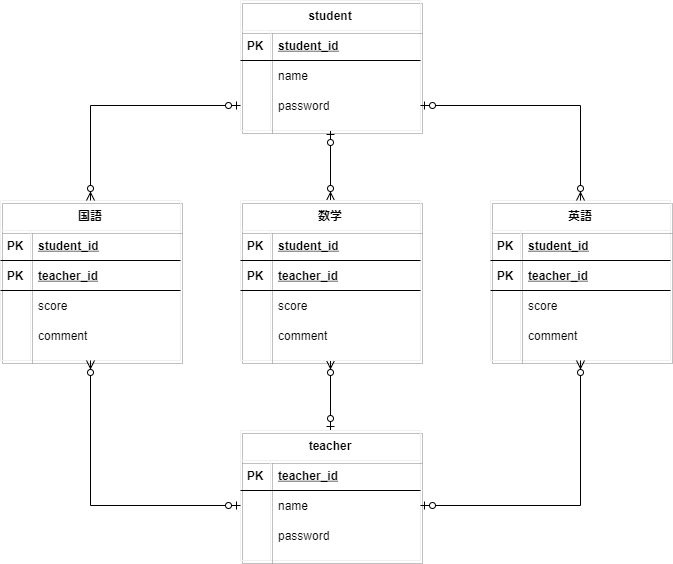

The diagram above was exported from draw.io. Its source (the exported page's mxGraphModel, read from the mxfile embedded in the PNG):
<mxGraphModel dx="714" dy="282" grid="1" gridSize="10" guides="1" tooltips="1" connect="1" arrows="1" fold="1" page="1" pageScale="1" pageWidth="827" pageHeight="1169" math="0" shadow="0">
  <root>
    <mxCell id="0" />
    <mxCell id="1" parent="0" />
    <mxCell id="396" style="edgeStyle=orthogonalEdgeStyle;rounded=0;orthogonalLoop=1;jettySize=auto;html=1;entryX=0.5;entryY=0;entryDx=0;entryDy=0;startArrow=ERzeroToOne;startFill=1;endArrow=ERzeroToMany;endFill=1;" parent="1" source="159" target="370" edge="1">
      <mxGeometry relative="1" as="geometry" />
    </mxCell>
    <mxCell id="159" value="student" style="shape=table;startSize=30;container=1;collapsible=1;childLayout=tableLayout;fixedRows=1;rowLines=0;fontStyle=1;align=center;resizeLast=1;shadow=1;strokeColor=#f0f0f0;fillColor=none;" parent="1" vertex="1">
      <mxGeometry x="320" y="40" width="180" height="130" as="geometry" />
    </mxCell>
    <mxCell id="160" value="" style="shape=partialRectangle;collapsible=0;dropTarget=0;pointerEvents=0;fillColor=none;top=0;left=0;bottom=1;right=0;points=[[0,0.5],[1,0.5]];portConstraint=eastwest;" parent="159" vertex="1">
      <mxGeometry y="30" width="180" height="30" as="geometry" />
    </mxCell>
    <mxCell id="161" value="PK" style="shape=partialRectangle;connectable=0;fillColor=none;top=0;left=0;bottom=0;right=0;fontStyle=1;overflow=hidden;" parent="160" vertex="1">
      <mxGeometry width="30" height="30" as="geometry" />
    </mxCell>
    <mxCell id="162" value="student_id" style="shape=partialRectangle;connectable=0;fillColor=none;top=0;left=0;bottom=0;right=0;align=left;spacingLeft=6;fontStyle=5;overflow=hidden;" parent="160" vertex="1">
      <mxGeometry x="30" width="150" height="30" as="geometry" />
    </mxCell>
    <mxCell id="163" value="" style="shape=partialRectangle;collapsible=0;dropTarget=0;pointerEvents=0;fillColor=none;top=0;left=0;bottom=0;right=0;points=[[0,0.5],[1,0.5]];portConstraint=eastwest;" parent="159" vertex="1">
      <mxGeometry y="60" width="180" height="30" as="geometry" />
    </mxCell>
    <mxCell id="164" value="" style="shape=partialRectangle;connectable=0;fillColor=none;top=0;left=0;bottom=0;right=0;editable=1;overflow=hidden;" parent="163" vertex="1">
      <mxGeometry width="30" height="30" as="geometry" />
    </mxCell>
    <mxCell id="165" value="name" style="shape=partialRectangle;connectable=0;fillColor=none;top=0;left=0;bottom=0;right=0;align=left;spacingLeft=6;overflow=hidden;" parent="163" vertex="1">
      <mxGeometry x="30" width="150" height="30" as="geometry" />
    </mxCell>
    <mxCell id="166" value="" style="shape=partialRectangle;collapsible=0;dropTarget=0;pointerEvents=0;fillColor=none;top=0;left=0;bottom=0;right=0;points=[[0,0.5],[1,0.5]];portConstraint=eastwest;" parent="159" vertex="1">
      <mxGeometry y="90" width="180" height="30" as="geometry" />
    </mxCell>
    <mxCell id="167" value="" style="shape=partialRectangle;connectable=0;fillColor=none;top=0;left=0;bottom=0;right=0;editable=1;overflow=hidden;" parent="166" vertex="1">
      <mxGeometry width="30" height="30" as="geometry" />
    </mxCell>
    <mxCell id="168" value="password" style="shape=partialRectangle;connectable=0;fillColor=none;top=0;left=0;bottom=0;right=0;align=left;spacingLeft=6;overflow=hidden;" parent="166" vertex="1">
      <mxGeometry x="30" width="150" height="30" as="geometry" />
    </mxCell>
    <mxCell id="391" style="edgeStyle=orthogonalEdgeStyle;rounded=0;orthogonalLoop=1;jettySize=auto;html=1;entryX=0.5;entryY=1;entryDx=0;entryDy=0;startArrow=ERzeroToOne;startFill=1;endArrow=ERzeroToMany;endFill=1;" parent="1" source="237" target="370" edge="1">
      <mxGeometry relative="1" as="geometry" />
    </mxCell>
    <mxCell id="237" value="teacher" style="shape=table;startSize=30;container=1;collapsible=1;childLayout=tableLayout;fixedRows=1;rowLines=0;fontStyle=1;align=center;resizeLast=1;shadow=1;strokeColor=#f0f0f0;fillColor=none;" parent="1" vertex="1">
      <mxGeometry x="320" y="470" width="180" height="130" as="geometry" />
    </mxCell>
    <mxCell id="238" value="" style="shape=partialRectangle;collapsible=0;dropTarget=0;pointerEvents=0;fillColor=none;top=0;left=0;bottom=1;right=0;points=[[0,0.5],[1,0.5]];portConstraint=eastwest;" parent="237" vertex="1">
      <mxGeometry y="30" width="180" height="30" as="geometry" />
    </mxCell>
    <mxCell id="239" value="PK" style="shape=partialRectangle;connectable=0;fillColor=none;top=0;left=0;bottom=0;right=0;fontStyle=1;overflow=hidden;" parent="238" vertex="1">
      <mxGeometry width="30" height="30" as="geometry" />
    </mxCell>
    <mxCell id="240" value="teacher_id" style="shape=partialRectangle;connectable=0;fillColor=none;top=0;left=0;bottom=0;right=0;align=left;spacingLeft=6;fontStyle=5;overflow=hidden;" parent="238" vertex="1">
      <mxGeometry x="30" width="150" height="30" as="geometry" />
    </mxCell>
    <mxCell id="241" value="" style="shape=partialRectangle;collapsible=0;dropTarget=0;pointerEvents=0;fillColor=none;top=0;left=0;bottom=0;right=0;points=[[0,0.5],[1,0.5]];portConstraint=eastwest;" parent="237" vertex="1">
      <mxGeometry y="60" width="180" height="30" as="geometry" />
    </mxCell>
    <mxCell id="242" value="" style="shape=partialRectangle;connectable=0;fillColor=none;top=0;left=0;bottom=0;right=0;editable=1;overflow=hidden;" parent="241" vertex="1">
      <mxGeometry width="30" height="30" as="geometry" />
    </mxCell>
    <mxCell id="243" value="name" style="shape=partialRectangle;connectable=0;fillColor=none;top=0;left=0;bottom=0;right=0;align=left;spacingLeft=6;overflow=hidden;" parent="241" vertex="1">
      <mxGeometry x="30" width="150" height="30" as="geometry" />
    </mxCell>
    <mxCell id="244" value="" style="shape=partialRectangle;collapsible=0;dropTarget=0;pointerEvents=0;fillColor=none;top=0;left=0;bottom=0;right=0;points=[[0,0.5],[1,0.5]];portConstraint=eastwest;" parent="237" vertex="1">
      <mxGeometry y="90" width="180" height="30" as="geometry" />
    </mxCell>
    <mxCell id="245" value="" style="shape=partialRectangle;connectable=0;fillColor=none;top=0;left=0;bottom=0;right=0;editable=1;overflow=hidden;" parent="244" vertex="1">
      <mxGeometry width="30" height="30" as="geometry" />
    </mxCell>
    <mxCell id="246" value="password" style="shape=partialRectangle;connectable=0;fillColor=none;top=0;left=0;bottom=0;right=0;align=left;spacingLeft=6;overflow=hidden;" parent="244" vertex="1">
      <mxGeometry x="30" width="150" height="30" as="geometry" />
    </mxCell>
    <mxCell id="308" value="国語" style="shape=table;startSize=30;container=1;collapsible=1;childLayout=tableLayout;fixedRows=1;rowLines=0;fontStyle=1;align=center;resizeLast=1;shadow=1;strokeColor=#f0f0f0;fillColor=none;" parent="1" vertex="1">
      <mxGeometry x="80" y="240" width="180" height="160" as="geometry" />
    </mxCell>
    <mxCell id="380" style="shape=partialRectangle;collapsible=0;dropTarget=0;pointerEvents=0;fillColor=none;top=0;left=0;bottom=1;right=0;points=[[0,0.5],[1,0.5]];portConstraint=eastwest;" parent="308" vertex="1">
      <mxGeometry y="30" width="180" height="30" as="geometry" />
    </mxCell>
    <mxCell id="381" value="PK" style="shape=partialRectangle;connectable=0;fillColor=none;top=0;left=0;bottom=0;right=0;fontStyle=1;overflow=hidden;" parent="380" vertex="1">
      <mxGeometry width="30" height="30" as="geometry" />
    </mxCell>
    <mxCell id="382" value="student_id" style="shape=partialRectangle;connectable=0;fillColor=none;top=0;left=0;bottom=0;right=0;align=left;spacingLeft=6;fontStyle=5;overflow=hidden;" parent="380" vertex="1">
      <mxGeometry x="30" width="150" height="30" as="geometry" />
    </mxCell>
    <mxCell id="309" value="" style="shape=partialRectangle;collapsible=0;dropTarget=0;pointerEvents=0;fillColor=none;top=0;left=0;bottom=1;right=0;points=[[0,0.5],[1,0.5]];portConstraint=eastwest;" parent="308" vertex="1">
      <mxGeometry y="60" width="180" height="30" as="geometry" />
    </mxCell>
    <mxCell id="310" value="PK" style="shape=partialRectangle;connectable=0;fillColor=none;top=0;left=0;bottom=0;right=0;fontStyle=1;overflow=hidden;" parent="309" vertex="1">
      <mxGeometry width="30" height="30" as="geometry" />
    </mxCell>
    <mxCell id="311" value="teacher_id" style="shape=partialRectangle;connectable=0;fillColor=none;top=0;left=0;bottom=0;right=0;align=left;spacingLeft=6;fontStyle=5;overflow=hidden;" parent="309" vertex="1">
      <mxGeometry x="30" width="150" height="30" as="geometry" />
    </mxCell>
    <mxCell id="312" value="" style="shape=partialRectangle;collapsible=0;dropTarget=0;pointerEvents=0;fillColor=none;top=0;left=0;bottom=0;right=0;points=[[0,0.5],[1,0.5]];portConstraint=eastwest;" parent="308" vertex="1">
      <mxGeometry y="90" width="180" height="30" as="geometry" />
    </mxCell>
    <mxCell id="313" value="" style="shape=partialRectangle;connectable=0;fillColor=none;top=0;left=0;bottom=0;right=0;editable=1;overflow=hidden;" parent="312" vertex="1">
      <mxGeometry width="30" height="30" as="geometry" />
    </mxCell>
    <mxCell id="314" value="score" style="shape=partialRectangle;connectable=0;fillColor=none;top=0;left=0;bottom=0;right=0;align=left;spacingLeft=6;overflow=hidden;" parent="312" vertex="1">
      <mxGeometry x="30" width="150" height="30" as="geometry" />
    </mxCell>
    <mxCell id="315" value="" style="shape=partialRectangle;collapsible=0;dropTarget=0;pointerEvents=0;fillColor=none;top=0;left=0;bottom=0;right=0;points=[[0,0.5],[1,0.5]];portConstraint=eastwest;" parent="308" vertex="1">
      <mxGeometry y="120" width="180" height="30" as="geometry" />
    </mxCell>
    <mxCell id="316" value="" style="shape=partialRectangle;connectable=0;fillColor=none;top=0;left=0;bottom=0;right=0;editable=1;overflow=hidden;" parent="315" vertex="1">
      <mxGeometry width="30" height="30" as="geometry" />
    </mxCell>
    <mxCell id="317" value="comment" style="shape=partialRectangle;connectable=0;fillColor=none;top=0;left=0;bottom=0;right=0;align=left;spacingLeft=6;overflow=hidden;" parent="315" vertex="1">
      <mxGeometry x="30" width="150" height="30" as="geometry" />
    </mxCell>
    <mxCell id="360" value="英語" style="shape=table;startSize=30;container=1;collapsible=1;childLayout=tableLayout;fixedRows=1;rowLines=0;fontStyle=1;align=center;resizeLast=1;shadow=1;strokeColor=#f0f0f0;fillColor=none;" parent="1" vertex="1">
      <mxGeometry x="570" y="240" width="180" height="160" as="geometry" />
    </mxCell>
    <mxCell id="386" style="shape=partialRectangle;collapsible=0;dropTarget=0;pointerEvents=0;fillColor=none;top=0;left=0;bottom=1;right=0;points=[[0,0.5],[1,0.5]];portConstraint=eastwest;" parent="360" vertex="1">
      <mxGeometry y="30" width="180" height="30" as="geometry" />
    </mxCell>
    <mxCell id="387" value="PK" style="shape=partialRectangle;connectable=0;fillColor=none;top=0;left=0;bottom=0;right=0;fontStyle=1;overflow=hidden;" parent="386" vertex="1">
      <mxGeometry width="30" height="30" as="geometry" />
    </mxCell>
    <mxCell id="388" value="student_id" style="shape=partialRectangle;connectable=0;fillColor=none;top=0;left=0;bottom=0;right=0;align=left;spacingLeft=6;fontStyle=5;overflow=hidden;" parent="386" vertex="1">
      <mxGeometry x="30" width="150" height="30" as="geometry" />
    </mxCell>
    <mxCell id="361" value="" style="shape=partialRectangle;collapsible=0;dropTarget=0;pointerEvents=0;fillColor=none;top=0;left=0;bottom=1;right=0;points=[[0,0.5],[1,0.5]];portConstraint=eastwest;" parent="360" vertex="1">
      <mxGeometry y="60" width="180" height="30" as="geometry" />
    </mxCell>
    <mxCell id="362" value="PK" style="shape=partialRectangle;connectable=0;fillColor=none;top=0;left=0;bottom=0;right=0;fontStyle=1;overflow=hidden;" parent="361" vertex="1">
      <mxGeometry width="30" height="30" as="geometry" />
    </mxCell>
    <mxCell id="363" value="teacher_id" style="shape=partialRectangle;connectable=0;fillColor=none;top=0;left=0;bottom=0;right=0;align=left;spacingLeft=6;fontStyle=5;overflow=hidden;" parent="361" vertex="1">
      <mxGeometry x="30" width="150" height="30" as="geometry" />
    </mxCell>
    <mxCell id="364" value="" style="shape=partialRectangle;collapsible=0;dropTarget=0;pointerEvents=0;fillColor=none;top=0;left=0;bottom=0;right=0;points=[[0,0.5],[1,0.5]];portConstraint=eastwest;" parent="360" vertex="1">
      <mxGeometry y="90" width="180" height="30" as="geometry" />
    </mxCell>
    <mxCell id="365" value="" style="shape=partialRectangle;connectable=0;fillColor=none;top=0;left=0;bottom=0;right=0;editable=1;overflow=hidden;" parent="364" vertex="1">
      <mxGeometry width="30" height="30" as="geometry" />
    </mxCell>
    <mxCell id="366" value="score" style="shape=partialRectangle;connectable=0;fillColor=none;top=0;left=0;bottom=0;right=0;align=left;spacingLeft=6;overflow=hidden;" parent="364" vertex="1">
      <mxGeometry x="30" width="150" height="30" as="geometry" />
    </mxCell>
    <mxCell id="367" value="" style="shape=partialRectangle;collapsible=0;dropTarget=0;pointerEvents=0;fillColor=none;top=0;left=0;bottom=0;right=0;points=[[0,0.5],[1,0.5]];portConstraint=eastwest;" parent="360" vertex="1">
      <mxGeometry y="120" width="180" height="30" as="geometry" />
    </mxCell>
    <mxCell id="368" value="" style="shape=partialRectangle;connectable=0;fillColor=none;top=0;left=0;bottom=0;right=0;editable=1;overflow=hidden;" parent="367" vertex="1">
      <mxGeometry width="30" height="30" as="geometry" />
    </mxCell>
    <mxCell id="369" value="comment" style="shape=partialRectangle;connectable=0;fillColor=none;top=0;left=0;bottom=0;right=0;align=left;spacingLeft=6;overflow=hidden;" parent="367" vertex="1">
      <mxGeometry x="30" width="150" height="30" as="geometry" />
    </mxCell>
    <mxCell id="370" value="数学" style="shape=table;startSize=30;container=1;collapsible=1;childLayout=tableLayout;fixedRows=1;rowLines=0;fontStyle=1;align=center;resizeLast=1;shadow=1;strokeColor=#f0f0f0;fillColor=none;" parent="1" vertex="1">
      <mxGeometry x="320" y="240" width="180" height="160" as="geometry" />
    </mxCell>
    <mxCell id="383" style="shape=partialRectangle;collapsible=0;dropTarget=0;pointerEvents=0;fillColor=none;top=0;left=0;bottom=1;right=0;points=[[0,0.5],[1,0.5]];portConstraint=eastwest;" parent="370" vertex="1">
      <mxGeometry y="30" width="180" height="30" as="geometry" />
    </mxCell>
    <mxCell id="384" value="PK" style="shape=partialRectangle;connectable=0;fillColor=none;top=0;left=0;bottom=0;right=0;fontStyle=1;overflow=hidden;" parent="383" vertex="1">
      <mxGeometry width="30" height="30" as="geometry" />
    </mxCell>
    <mxCell id="385" value="student_id" style="shape=partialRectangle;connectable=0;fillColor=none;top=0;left=0;bottom=0;right=0;align=left;spacingLeft=6;fontStyle=5;overflow=hidden;" parent="383" vertex="1">
      <mxGeometry x="30" width="150" height="30" as="geometry" />
    </mxCell>
    <mxCell id="371" value="" style="shape=partialRectangle;collapsible=0;dropTarget=0;pointerEvents=0;fillColor=none;top=0;left=0;bottom=1;right=0;points=[[0,0.5],[1,0.5]];portConstraint=eastwest;" parent="370" vertex="1">
      <mxGeometry y="60" width="180" height="30" as="geometry" />
    </mxCell>
    <mxCell id="372" value="PK" style="shape=partialRectangle;connectable=0;fillColor=none;top=0;left=0;bottom=0;right=0;fontStyle=1;overflow=hidden;" parent="371" vertex="1">
      <mxGeometry width="30" height="30" as="geometry" />
    </mxCell>
    <mxCell id="373" value="teacher_id" style="shape=partialRectangle;connectable=0;fillColor=none;top=0;left=0;bottom=0;right=0;align=left;spacingLeft=6;fontStyle=5;overflow=hidden;" parent="371" vertex="1">
      <mxGeometry x="30" width="150" height="30" as="geometry" />
    </mxCell>
    <mxCell id="374" value="" style="shape=partialRectangle;collapsible=0;dropTarget=0;pointerEvents=0;fillColor=none;top=0;left=0;bottom=0;right=0;points=[[0,0.5],[1,0.5]];portConstraint=eastwest;" parent="370" vertex="1">
      <mxGeometry y="90" width="180" height="30" as="geometry" />
    </mxCell>
    <mxCell id="375" value="" style="shape=partialRectangle;connectable=0;fillColor=none;top=0;left=0;bottom=0;right=0;editable=1;overflow=hidden;" parent="374" vertex="1">
      <mxGeometry width="30" height="30" as="geometry" />
    </mxCell>
    <mxCell id="376" value="score" style="shape=partialRectangle;connectable=0;fillColor=none;top=0;left=0;bottom=0;right=0;align=left;spacingLeft=6;overflow=hidden;" parent="374" vertex="1">
      <mxGeometry x="30" width="150" height="30" as="geometry" />
    </mxCell>
    <mxCell id="377" value="" style="shape=partialRectangle;collapsible=0;dropTarget=0;pointerEvents=0;fillColor=none;top=0;left=0;bottom=0;right=0;points=[[0,0.5],[1,0.5]];portConstraint=eastwest;" parent="370" vertex="1">
      <mxGeometry y="120" width="180" height="30" as="geometry" />
    </mxCell>
    <mxCell id="378" value="" style="shape=partialRectangle;connectable=0;fillColor=none;top=0;left=0;bottom=0;right=0;editable=1;overflow=hidden;" parent="377" vertex="1">
      <mxGeometry width="30" height="30" as="geometry" />
    </mxCell>
    <mxCell id="379" value="comment" style="shape=partialRectangle;connectable=0;fillColor=none;top=0;left=0;bottom=0;right=0;align=left;spacingLeft=6;overflow=hidden;" parent="377" vertex="1">
      <mxGeometry x="30" width="150" height="30" as="geometry" />
    </mxCell>
    <mxCell id="393" style="edgeStyle=orthogonalEdgeStyle;rounded=0;orthogonalLoop=1;jettySize=auto;html=1;entryX=0.5;entryY=1;entryDx=0;entryDy=0;startArrow=ERzeroToOne;startFill=1;endArrow=ERzeroToMany;endFill=1;" parent="1" source="241" target="360" edge="1">
      <mxGeometry relative="1" as="geometry" />
    </mxCell>
    <mxCell id="394" style="edgeStyle=orthogonalEdgeStyle;rounded=0;orthogonalLoop=1;jettySize=auto;html=1;entryX=0.5;entryY=1;entryDx=0;entryDy=0;startArrow=ERzeroToOne;startFill=1;endArrow=ERzeroToMany;endFill=1;" parent="1" source="241" target="308" edge="1">
      <mxGeometry relative="1" as="geometry" />
    </mxCell>
    <mxCell id="395" style="edgeStyle=orthogonalEdgeStyle;rounded=0;orthogonalLoop=1;jettySize=auto;html=1;entryX=0.5;entryY=0;entryDx=0;entryDy=0;startArrow=ERzeroToOne;startFill=1;endArrow=ERzeroToMany;endFill=1;" parent="1" source="166" target="308" edge="1">
      <mxGeometry relative="1" as="geometry" />
    </mxCell>
    <mxCell id="397" style="edgeStyle=orthogonalEdgeStyle;rounded=0;orthogonalLoop=1;jettySize=auto;html=1;entryX=0.5;entryY=0;entryDx=0;entryDy=0;startArrow=ERzeroToOne;startFill=1;endArrow=ERzeroToMany;endFill=1;" parent="1" source="166" target="360" edge="1">
      <mxGeometry relative="1" as="geometry" />
    </mxCell>
  </root>
</mxGraphModel>